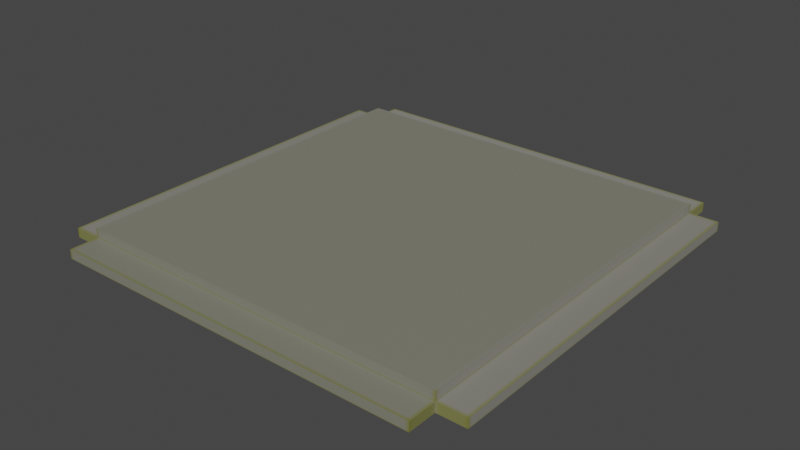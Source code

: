 # Source: Tile.blend  (saved by Blender 4.2.66; exported with 4.5.12 LTS)
import bpy
from mathutils import Matrix  # noqa: F401  (used for matrix-valued properties, if any)

bpy.ops.wm.read_factory_settings(use_empty=True)
scene = bpy.context.scene
scene.name = 'Scene'

# ---- collections
col_collection = bpy.data.collections.new('Collection'); scene.collection.children.link(col_collection)

# ---- images (referenced by path relative to the original .blend; pixels are not part of the script)
import os
ASSET_DIR = os.environ.get("B2B_ASSET_DIR", "")  # directory of the original .blend (textures are referenced by path, not embedded)
HERE = os.path.dirname(os.path.abspath(__file__))  # packed textures are extracted next to this script under _unpacked/

def load_image(name, relpath, width, height, colorspace="sRGB"):
    """Load a texture the original file referenced (path relative to the .blend, or extracted next to this script)."""
    p = next((c for c in (os.path.join(HERE, relpath), os.path.join(ASSET_DIR, relpath)) if relpath and os.path.exists(c)), "")
    if p:
        img = bpy.data.images.load(p, check_existing=True)
        img.name = name
    else:  # same state as the original file: an image datablock whose file is absent (Cycles renders it pink)
        img = bpy.data.images.new(name, width, height)
        img.source = "FILE"
        img.filepath = "//" + (relpath or name)
    img.colorspace_settings.name = colorspace
    return img
img_tests_png = load_image('tests.png', '_unpacked/tests.564b31e5.png', 69, 138, 'sRGB')

# ---- materials (node trees are filled in below, after node groups)
mat_texture = bpy.data.materials.new('Texture')
mat_texture.displacement_method = 'BOTH'

# ---- material node trees
mat_texture.use_nodes = True; mat_texture.node_tree.nodes.clear()
_N = mat_texture.node_tree.nodes; _L = mat_texture.node_tree.links
n0 = _N.new('ShaderNodeOutputMaterial'); n0.name = 'Material Output'; n0.location = (923, 230)
n1 = _N.new('ShaderNodeTexImage'); n1.name = 'Image Texture'; n1.location = (282, 180)
n1.image = img_tests_png
n2 = _N.new('ShaderNodeBsdfPrincipled'); n2.name = 'Principled BSDF'; n2.location = (624, 206)
_L.new(n1.outputs[0], n2.inputs[0])
_L.new(n2.outputs[0], n0.inputs[0])
n0.is_active_output = True

# ---- world
world_world = bpy.data.worlds.new('World'); scene.world = world_world
world_world.use_nodes = True; world_world.node_tree.nodes.clear()
_N = world_world.node_tree.nodes; _L = world_world.node_tree.links
n0 = _N.new('ShaderNodeOutputWorld'); n0.name = 'World Output'; n0.location = (300, 300)
n1 = _N.new('ShaderNodeBackground'); n1.name = 'Background'; n1.location = (10, 300)
n1.inputs[0].default_value = (0.05088, 0.05088, 0.05088, 1.0)
_L.new(n1.outputs[0], n0.inputs[0])
n0.is_active_output = True
world_world.color = (0.05088, 0.05088, 0.05088)
world_world.use_sun_shadow = False
world_world.sun_shadow_jitter_overblur = 0.0

# ---- meshes
me_cube_002 = bpy.data.meshes.new('Cube.002')
me_cube_002.from_pydata([(0.4696, -0.4082, 0.02), (0.4082, -0.4696, 0.02), (0.4081, -0.4081, 0.04), (-0.4696, -0.4082, 0.02), (-0.4082, -0.4696, 0.02), (-0.4081, -0.4081, 0.04), (0.4696, 0.4082, 0.02), (0.4082, 0.4696, 0.02), (0.4081, 0.4081, 0.04), (-0.4696, 0.4082, 0.02), (-0.4082, 0.4696, 0.02), (-0.4081, 0.4081, 0.04), (0.4081, -0.4081, 0.02), (-0.4081, -0.4081, 0.02), (0.4081, 0.4081, 0.02), (-0.4081, 0.4081, 0.02), (0.4696, -0.4082, 2.98e-08), (0.4082, -0.4696, 2.98e-08), (-0.4696, -0.4082, 2.98e-08), (-0.4082, -0.4696, 2.98e-08), (0.4696, 0.4082, 2.98e-08), (0.4082, 0.4696, 2.98e-08), (-0.4696, 0.4082, 2.98e-08), (-0.4082, 0.4696, 2.98e-08), (0.4081, -0.4081, 2.98e-08), (-0.4081, -0.4081, 2.98e-08), (0.4081, 0.4081, 2.98e-08), (-0.4081, 0.4081, 2.98e-08)], [], [(12, 13, 4, 1), (5, 2, 8, 11), (7, 10, 15, 14), (14, 12, 0, 6), (15, 9, 3, 13), (5, 13, 12, 2), (8, 2, 12, 14), (11, 15, 13, 5), (11, 8, 14, 15), (4, 13, 25, 19), (10, 7, 21, 23), (15, 10, 23, 27), (12, 1, 17, 24), (14, 6, 20, 26), (13, 3, 18, 25), (3, 9, 22, 18), (9, 15, 27, 22), (0, 12, 24, 16), (6, 0, 16, 20), (1, 4, 19, 17), (7, 14, 26, 21), (24, 17, 19, 25), (24, 26, 20, 16), (26, 27, 23, 21), (25, 18, 22, 27), (25, 27, 26, 24)])
_uv = me_cube_002.uv_layers.new(name='UVMap')
_uv.uv.foreach_set('vector', [0.1158, 0.9421, 0.8842, 0.9421, 0.8842, 0.971, 0.1158, 0.971, 0.8842, 0.9421, 0.1158, 0.9421, 0.1158, 0.5579, 0.8842, 0.5579, 0.1158, 0.529, 0.8842, 0.529, 0.8842, 0.5579, 0.1158, 0.5579, 0.1158, 0.5579, 0.1158, 0.9421, 0.05794, 0.9421, 0.05794, 0.5579, 0.8842, 0.5579, 0.9421, 0.5579, 0.9421, 0.9421, 0.8842, 0.9421, 0.8842, 0.9421, 0.8842, 0.971, 0.1158, 0.971, 0.1158, 0.9421, 0.1158, 0.5579, 0.1158, 0.9421, 0.05794, 0.9421, 0.05794, 0.5579, 0.8842, 0.5579, 0.9421, 0.5579, 0.9421, 0.9421, 0.8842, 0.9421, 0.8842, 0.5579, 0.1158, 0.5579, 0.1158, 0.529, 0.8842, 0.529, 0.8842, 0.971, 0.8842, 0.9421, 0.8842, 0.9421, 0.8842, 0.971, 0.8842, 0.5579, 0.1158, 0.5579, 0.1158, 0.529, 0.8842, 0.529, 0.8842, 0.5579, 0.8842, 0.529, 0.8842, 0.529, 0.8842, 0.5579, 0.1158, 0.9421, 0.1158, 0.971, 0.1158, 0.971, 0.1158, 0.9421, 0.1158, 0.5579, 0.05794, 0.5579, 0.05794, 0.5579, 0.1158, 0.5579, 0.8842, 0.9421, 0.9421, 0.9421, 0.9421, 0.9421, 0.8842, 0.9421, 0.8842, 0.9421, 0.8842, 0.5579, 0.9421, 0.5579, 0.9421, 0.9421, 0.9421, 0.5579, 0.8842, 0.5579, 0.8842, 0.5579, 0.9421, 0.5579, 0.05794, 0.9421, 0.1158, 0.9421, 0.1158, 0.9421, 0.05794, 0.9421, 0.1158, 0.5579, 0.1158, 0.9421, 0.05794, 0.9421, 0.05794, 0.5579, 0.1158, 0.9421, 0.8842, 0.9421, 0.8842, 0.971, 0.1158, 0.971, 0.1158, 0.529, 0.1158, 0.5579, 0.1158, 0.5579, 0.1158, 0.529, 0.1158, 0.9421, 0.1158, 0.971, 0.8842, 0.971, 0.8842, 0.9421, 0.1158, 0.9421, 0.1158, 0.5579, 0.05794, 0.5579, 0.05794, 0.9421, 0.1158, 0.5579, 0.8842, 0.5579, 0.8842, 0.529, 0.1158, 0.529, 0.8842, 0.9421, 0.9421, 0.9421, 0.9421, 0.5579, 0.8842, 0.5579, 0.8842, 0.9421, 0.8842, 0.5579, 0.1158, 0.5579, 0.1158, 0.9421])
me_cube_002.materials.append(mat_texture)
me_cube_002.update()
me_cube_002.normals_split_custom_set([tuple(v) for v in zip(*[iter([0.0, 0.0, 1.0, 0.0, 0.0, 1.0, 0.0, 0.0, 1.0, 0.0, 0.0, 1.0, 0.0, 0.0, 1.0, 0.0, 0.0, 1.0, 0.0, 0.0, 1.0, 0.0, 0.0, 1.0, 0.0, 0.0, 1.0, 0.0, 0.0, 1.0, 0.0, 0.0, 1.0, 0.0, 0.0, 1.0, -3.715e-08, 0.0, 1.0, -3.715e-08, 0.0, 1.0, -3.715e-08, 0.0, 1.0, -3.715e-08, 0.0, 1.0, 3.12e-08, 0.0, 1.0, 3.12e-08, 0.0, 1.0, 3.12e-08, 0.0, 1.0, 3.12e-08, 0.0, 1.0, 0.0, -1.0, 0.0, 0.0, -1.0, 0.0, 0.0, -1.0, 0.0, 0.0, -1.0, 0.0, 1.0, 0.0, 0.0, 1.0, 0.0, 0.0, 1.0, 0.0, 0.0, 1.0, 0.0, 0.0, -1.0, 0.0, 0.0, -1.0, 0.0, 0.0, -1.0, 0.0, 0.0, -1.0, 0.0, 0.0, 0.0, 1.0, 0.0, 0.0, 1.0, 0.0, 0.0, 1.0, 0.0, 0.0, 1.0, 0.0, -1.0, 0.0001645, 0.0, -1.0, 0.0001645, 0.0, -1.0, 0.0001645, 0.0, -1.0, 0.0001645, 0.0, 0.0, 1.0, 0.0, 0.0, 1.0, 0.0, 0.0, 1.0, 0.0, 0.0, 1.0, 0.0, -1.0, -0.0001645, 0.0, -1.0, -0.0001645, 0.0, -1.0, -0.0001645, 0.0, -1.0, -0.0001645, 0.0, 1.0, 0.0001645, 0.0, 1.0, 0.0001645, 0.0, 1.0, 0.0001645, 0.0, 1.0, 0.0001645, 0.0, -0.000164, 1.0, 0.0, -0.000164, 1.0, 0.0, -0.000164, 1.0, 0.0, -0.000164, 1.0, 0.0, 0.000164, -1.0, 0.0, 0.000164, -1.0, 0.0, 0.000164, -1.0, 0.0, 0.000164, -1.0, 0.0, -1.0, 0.0, 0.0, -1.0, 0.0, 0.0, -1.0, 0.0, 0.0, -1.0, 0.0, 0.0, 0.000164, 1.0, 0.0, 0.000164, 1.0, 0.0, 0.000164, 1.0, 0.0, 0.000164, 1.0, 0.0, -0.000164, -1.0, 0.0, -0.000164, -1.0, 0.0, -0.000164, -1.0, 0.0, -0.000164, -1.0, 0.0, 1.0, 0.0, 0.0, 1.0, 0.0, 0.0, 1.0, 0.0, 0.0, 1.0, 0.0, 0.0, 0.0, -1.0, 0.0, 0.0, -1.0, 0.0, 0.0, -1.0, 0.0, 0.0, -1.0, 0.0, 1.0, -0.0001645, 0.0, 1.0, -0.0001645, 0.0, 1.0, -0.0001645, 0.0, 1.0, -0.0001645, 0.0, 0.0, 0.0, -1.0, 0.0, 0.0, -1.0, 0.0, 0.0, -1.0, 0.0, 0.0, -1.0, 0.0, 0.0, -1.0, 0.0, 0.0, -1.0, 0.0, 0.0, -1.0, 0.0, 0.0, -1.0, 0.0, 0.0, -1.0, 0.0, 0.0, -1.0, 0.0, 0.0, -1.0, 0.0, 0.0, -1.0, 0.0, 0.0, -1.0, 0.0, 0.0, -1.0, 0.0, 0.0, -1.0, 0.0, 0.0, -1.0, 0.0, 0.0, -1.0, 0.0, 0.0, -1.0, 0.0, 0.0, -1.0, 0.0, 0.0, -1.0])] * 3)])

# ---- objects
ob_tile = bpy.data.objects.new('Tile', me_cube_002)

# ---- transforms, parenting, visibility, modifiers, constraints
ob_tile.location = (0.0, 0.0, 0.0)
ob_tile.color = (0.8, 0.8, 0.8, 1.0)

# ---- collection membership
col_collection.objects.link(ob_tile)

# ---- scene / render settings (as saved in the file)
scene.frame_start = 1; scene.frame_end = 250; scene.frame_set(0)
scene.render.engine = 'CYCLES'
scene.cycles.feature_set = 'EXPERIMENTAL'
scene.view_settings.view_transform = 'Filmic'
bpy.context.view_layer.update()

# ---- added for rendering (the .blend has no active camera and no usable light): camera, sun
cam_auto = bpy.data.cameras.new('AutoCamera')
cam_auto.lens = 50.0
cam_auto.sensor_width = 36.0
cam_auto.clip_end = 1000.0
ob_auto_camera = bpy.data.objects.new('AutoCamera', cam_auto)
scene.collection.objects.link(ob_auto_camera)
ob_auto_camera.location = (1.22938, -1.47526, 1.00351)
ob_auto_camera.rotation_euler = (1.09748, -7.21219e-08, 0.694738)
scene.camera = ob_auto_camera
light_auto_sun = bpy.data.lights.new('AutoSun', 'SUN')
light_auto_sun.energy = 3.0
light_auto_sun.angle = 0.0523599
ob_auto_sun = bpy.data.objects.new('AutoSun', light_auto_sun)
scene.collection.objects.link(ob_auto_sun)
ob_auto_sun.rotation_euler = (0.872665, 0.174533, 0.523599)
bpy.context.view_layer.update()
